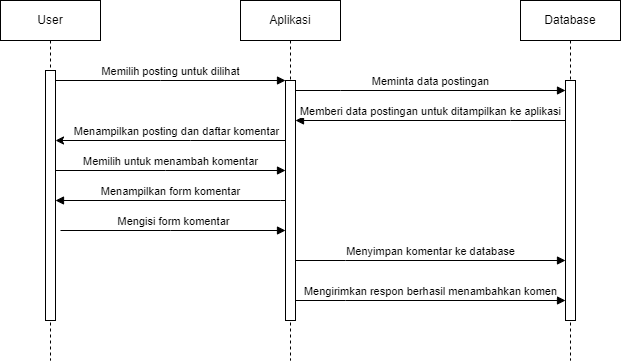

The diagram above was exported from draw.io. Its source (the exported page's mxGraphModel, read from the mxfile embedded in the PNG):
<mxGraphModel dx="880" dy="460" grid="1" gridSize="10" guides="1" tooltips="1" connect="1" arrows="1" fold="1" page="1" pageScale="1" pageWidth="850" pageHeight="1100" math="0" shadow="0">
  <root>
    <mxCell id="0" />
    <mxCell id="1" parent="0" />
    <mxCell id="aM9ryv3xv72pqoxQDRHE-1" value="User" style="shape=umlLifeline;perimeter=lifelinePerimeter;whiteSpace=wrap;html=1;container=0;dropTarget=0;collapsible=0;recursiveResize=0;outlineConnect=0;portConstraint=eastwest;newEdgeStyle={&quot;edgeStyle&quot;:&quot;elbowEdgeStyle&quot;,&quot;elbow&quot;:&quot;vertical&quot;,&quot;curved&quot;:0,&quot;rounded&quot;:0};" parent="1" vertex="1">
      <mxGeometry x="20" y="40" width="100" height="360" as="geometry" />
    </mxCell>
    <mxCell id="aM9ryv3xv72pqoxQDRHE-2" value="" style="html=1;points=[];perimeter=orthogonalPerimeter;outlineConnect=0;targetShapes=umlLifeline;portConstraint=eastwest;newEdgeStyle={&quot;edgeStyle&quot;:&quot;elbowEdgeStyle&quot;,&quot;elbow&quot;:&quot;vertical&quot;,&quot;curved&quot;:0,&quot;rounded&quot;:0};" parent="aM9ryv3xv72pqoxQDRHE-1" vertex="1">
      <mxGeometry x="45" y="70" width="10" height="250" as="geometry" />
    </mxCell>
    <mxCell id="aM9ryv3xv72pqoxQDRHE-5" value="Aplikasi" style="shape=umlLifeline;perimeter=lifelinePerimeter;whiteSpace=wrap;html=1;container=0;dropTarget=0;collapsible=0;recursiveResize=0;outlineConnect=0;portConstraint=eastwest;newEdgeStyle={&quot;edgeStyle&quot;:&quot;elbowEdgeStyle&quot;,&quot;elbow&quot;:&quot;vertical&quot;,&quot;curved&quot;:0,&quot;rounded&quot;:0};" parent="1" vertex="1">
      <mxGeometry x="260" y="40" width="100" height="360" as="geometry" />
    </mxCell>
    <mxCell id="aM9ryv3xv72pqoxQDRHE-6" value="" style="html=1;points=[];perimeter=orthogonalPerimeter;outlineConnect=0;targetShapes=umlLifeline;portConstraint=eastwest;newEdgeStyle={&quot;edgeStyle&quot;:&quot;elbowEdgeStyle&quot;,&quot;elbow&quot;:&quot;vertical&quot;,&quot;curved&quot;:0,&quot;rounded&quot;:0};" parent="aM9ryv3xv72pqoxQDRHE-5" vertex="1">
      <mxGeometry x="45" y="80" width="10" height="240" as="geometry" />
    </mxCell>
    <mxCell id="aM9ryv3xv72pqoxQDRHE-7" value="Memilih posting untuk dilihat" style="html=1;verticalAlign=bottom;endArrow=block;edgeStyle=elbowEdgeStyle;elbow=vertical;curved=0;rounded=0;" parent="1" source="aM9ryv3xv72pqoxQDRHE-2" target="aM9ryv3xv72pqoxQDRHE-6" edge="1">
      <mxGeometry relative="1" as="geometry">
        <mxPoint x="195" y="130" as="sourcePoint" />
        <Array as="points">
          <mxPoint x="180" y="120" />
        </Array>
      </mxGeometry>
    </mxCell>
    <mxCell id="i43xUv25xR-cuWXMbIqq-1" value="Database" style="shape=umlLifeline;perimeter=lifelinePerimeter;whiteSpace=wrap;html=1;container=0;dropTarget=0;collapsible=0;recursiveResize=0;outlineConnect=0;portConstraint=eastwest;newEdgeStyle={&quot;edgeStyle&quot;:&quot;elbowEdgeStyle&quot;,&quot;elbow&quot;:&quot;vertical&quot;,&quot;curved&quot;:0,&quot;rounded&quot;:0};" parent="1" vertex="1">
      <mxGeometry x="540" y="40" width="100" height="360" as="geometry" />
    </mxCell>
    <mxCell id="i43xUv25xR-cuWXMbIqq-2" value="" style="html=1;points=[];perimeter=orthogonalPerimeter;outlineConnect=0;targetShapes=umlLifeline;portConstraint=eastwest;newEdgeStyle={&quot;edgeStyle&quot;:&quot;elbowEdgeStyle&quot;,&quot;elbow&quot;:&quot;vertical&quot;,&quot;curved&quot;:0,&quot;rounded&quot;:0};" parent="i43xUv25xR-cuWXMbIqq-1" vertex="1">
      <mxGeometry x="45" y="80" width="10" height="240" as="geometry" />
    </mxCell>
    <mxCell id="i43xUv25xR-cuWXMbIqq-7" value="Menampilkan form komentar" style="html=1;verticalAlign=bottom;endArrow=block;edgeStyle=elbowEdgeStyle;elbow=vertical;curved=0;rounded=0;" parent="1" edge="1">
      <mxGeometry relative="1" as="geometry">
        <mxPoint x="305" y="240" as="sourcePoint" />
        <Array as="points">
          <mxPoint x="300" y="240" />
        </Array>
        <mxPoint x="75" y="240" as="targetPoint" />
      </mxGeometry>
    </mxCell>
    <mxCell id="i43xUv25xR-cuWXMbIqq-10" value="Mengirimkan respon berhasil menambahkan komen" style="html=1;verticalAlign=bottom;endArrow=block;edgeStyle=elbowEdgeStyle;elbow=vertical;curved=0;rounded=0;" parent="1" edge="1" target="i43xUv25xR-cuWXMbIqq-2" source="aM9ryv3xv72pqoxQDRHE-6">
      <mxGeometry relative="1" as="geometry">
        <mxPoint x="280" y="340" as="sourcePoint" />
        <Array as="points">
          <mxPoint x="365" y="340" />
        </Array>
        <mxPoint x="550" y="340" as="targetPoint" />
      </mxGeometry>
    </mxCell>
    <mxCell id="i43xUv25xR-cuWXMbIqq-16" value="Menyimpan komentar ke database" style="html=1;verticalAlign=bottom;endArrow=block;edgeStyle=elbowEdgeStyle;elbow=vertical;curved=0;rounded=0;" parent="1" edge="1" target="i43xUv25xR-cuWXMbIqq-2" source="aM9ryv3xv72pqoxQDRHE-6">
      <mxGeometry relative="1" as="geometry">
        <mxPoint x="280" y="300" as="sourcePoint" />
        <Array as="points">
          <mxPoint x="365" y="300" />
        </Array>
        <mxPoint x="555" y="300" as="targetPoint" />
      </mxGeometry>
    </mxCell>
    <mxCell id="i43xUv25xR-cuWXMbIqq-20" value="Memilih untuk menambah komentar" style="html=1;verticalAlign=bottom;endArrow=block;edgeStyle=elbowEdgeStyle;elbow=horizontal;curved=0;rounded=0;" parent="1" edge="1">
      <mxGeometry relative="1" as="geometry">
        <mxPoint x="75" y="210" as="sourcePoint" />
        <Array as="points">
          <mxPoint x="185" y="210" />
        </Array>
        <mxPoint x="305" y="210" as="targetPoint" />
      </mxGeometry>
    </mxCell>
    <mxCell id="JfuCRBgR6bOStNBEmhMv-1" value="Mengisi form komentar" style="html=1;verticalAlign=bottom;endArrow=block;edgeStyle=elbowEdgeStyle;elbow=horizontal;curved=0;rounded=0;" edge="1" parent="1" target="aM9ryv3xv72pqoxQDRHE-6">
      <mxGeometry relative="1" as="geometry">
        <mxPoint x="80" y="270" as="sourcePoint" />
        <Array as="points">
          <mxPoint x="190" y="270" />
        </Array>
        <mxPoint x="270" y="270" as="targetPoint" />
      </mxGeometry>
    </mxCell>
    <mxCell id="JfuCRBgR6bOStNBEmhMv-3" value="" style="endArrow=classic;html=1;rounded=0;" edge="1" parent="1" source="aM9ryv3xv72pqoxQDRHE-6" target="aM9ryv3xv72pqoxQDRHE-2">
      <mxGeometry width="50" height="50" relative="1" as="geometry">
        <mxPoint x="400" y="270" as="sourcePoint" />
        <mxPoint x="450" y="220" as="targetPoint" />
        <Array as="points">
          <mxPoint x="210" y="180" />
        </Array>
      </mxGeometry>
    </mxCell>
    <mxCell id="JfuCRBgR6bOStNBEmhMv-5" value="Menampilkan posting dan daftar komentar" style="edgeLabel;html=1;align=center;verticalAlign=middle;resizable=0;points=[];" vertex="1" connectable="0" parent="JfuCRBgR6bOStNBEmhMv-3">
      <mxGeometry x="-0.0421" y="-3" relative="1" as="geometry">
        <mxPoint y="-7" as="offset" />
      </mxGeometry>
    </mxCell>
    <mxCell id="JfuCRBgR6bOStNBEmhMv-6" value="Meminta data postingan" style="html=1;verticalAlign=bottom;endArrow=block;edgeStyle=elbowEdgeStyle;elbow=vertical;curved=0;rounded=0;" edge="1" parent="1" source="aM9ryv3xv72pqoxQDRHE-6" target="i43xUv25xR-cuWXMbIqq-2">
      <mxGeometry relative="1" as="geometry">
        <mxPoint x="320" y="150" as="sourcePoint" />
        <Array as="points">
          <mxPoint x="360" y="130" />
        </Array>
        <mxPoint x="590" y="150" as="targetPoint" />
      </mxGeometry>
    </mxCell>
    <mxCell id="JfuCRBgR6bOStNBEmhMv-7" value="Memberi data postingan untuk ditampilkan ke aplikasi" style="html=1;verticalAlign=bottom;endArrow=block;edgeStyle=elbowEdgeStyle;elbow=vertical;curved=0;rounded=0;" edge="1" parent="1" source="i43xUv25xR-cuWXMbIqq-2" target="aM9ryv3xv72pqoxQDRHE-6">
      <mxGeometry relative="1" as="geometry">
        <mxPoint x="340" y="180" as="sourcePoint" />
        <Array as="points">
          <mxPoint x="530" y="160" />
          <mxPoint x="385" y="180" />
        </Array>
        <mxPoint x="610" y="180" as="targetPoint" />
      </mxGeometry>
    </mxCell>
  </root>
</mxGraphModel>